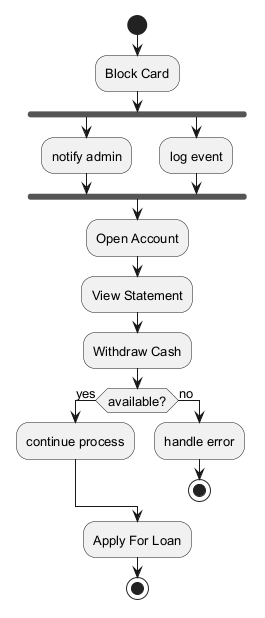

The diagram above was rendered by PlantUML. Its source (embedded in the PNG):
@startuml
skinparam backgroundColor #FFFFFF
skinparam classBackgroundColor #F1F8E9
skinparam classBorderColor #33691E
skinparam defaultFontSize 13
start
:Block Card;
fork
:notify admin;
fork again
:log event;
end fork
:Open Account;
:View Statement;
:Withdraw Cash;
if (available?) then (yes)
:continue process;
else (no)
:handle error;
stop
endif
:Apply For Loan;
stop
@enduml